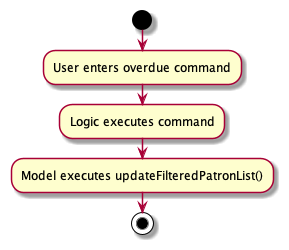

The diagram above was rendered by PlantUML. Its source (embedded in the PNG):
@startuml
start
:User enters overdue command;
:Logic executes command;
:Model executes updateFilteredPatronList();
stop
@enduml